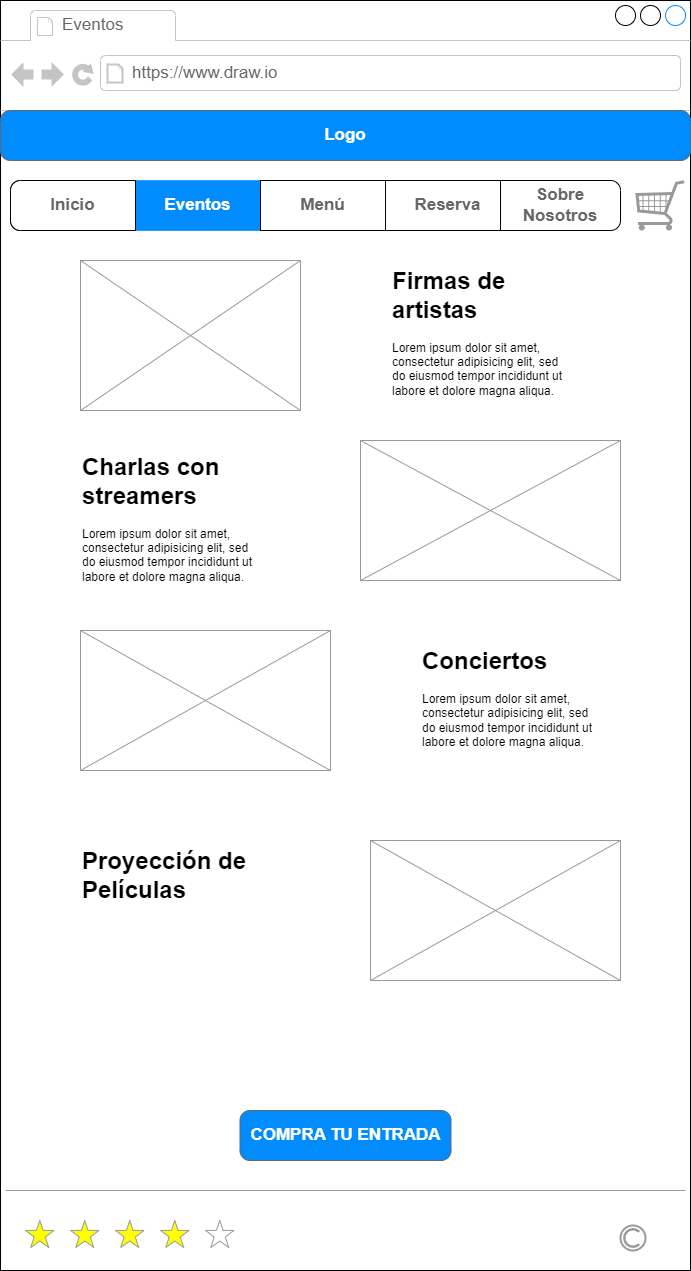

The diagram above was exported from draw.io. Its source (the exported page's mxGraphModel, read from the mxfile embedded in the PNG):
<mxGraphModel dx="1050" dy="1772" grid="1" gridSize="10" guides="1" tooltips="1" connect="1" arrows="1" fold="1" page="1" pageScale="1" pageWidth="827" pageHeight="1169" math="0" shadow="0">
  <root>
    <mxCell id="0" />
    <mxCell id="1" parent="0" />
    <mxCell id="anM8YtZJOpx08_yZRcJV-1" value="" style="strokeWidth=1;shadow=0;dashed=0;align=center;html=1;shape=mxgraph.mockup.containers.browserWindow;rSize=0;strokeColor=default;strokeColor2=#008cff;strokeColor3=#c4c4c4;mainText=,;recursiveResize=0;" parent="1" vertex="1">
      <mxGeometry x="80" y="-1090" width="690" height="1270" as="geometry" />
    </mxCell>
    <mxCell id="anM8YtZJOpx08_yZRcJV-2" value="Eventos" style="strokeWidth=1;shadow=0;dashed=0;align=center;html=1;shape=mxgraph.mockup.containers.anchor;fontSize=17;fontColor=#666666;align=left;whiteSpace=wrap;" parent="anM8YtZJOpx08_yZRcJV-1" vertex="1">
      <mxGeometry x="60" y="12" width="110" height="26" as="geometry" />
    </mxCell>
    <mxCell id="anM8YtZJOpx08_yZRcJV-3" value="https://www.draw.io" style="strokeWidth=1;shadow=0;dashed=0;align=center;html=1;shape=mxgraph.mockup.containers.anchor;rSize=0;fontSize=17;fontColor=#666666;align=left;" parent="anM8YtZJOpx08_yZRcJV-1" vertex="1">
      <mxGeometry x="130" y="60" width="250" height="26" as="geometry" />
    </mxCell>
    <mxCell id="UODU8tHtcg1G6R61nxPX-10" value="Logo" style="strokeWidth=1;shadow=0;dashed=0;align=center;html=1;shape=mxgraph.mockup.buttons.button;strokeColor=#666666;fontColor=#ffffff;mainText=;buttonStyle=round;fontSize=17;fontStyle=1;fillColor=#008cff;whiteSpace=wrap;" parent="anM8YtZJOpx08_yZRcJV-1" vertex="1">
      <mxGeometry y="110" width="690" height="50" as="geometry" />
    </mxCell>
    <mxCell id="UODU8tHtcg1G6R61nxPX-14" value="&lt;h1 style=&quot;margin-top: 0px;&quot;&gt;Firmas de artistas&lt;/h1&gt;&lt;p&gt;Lorem ipsum dolor sit amet, consectetur adipisicing elit, sed do eiusmod tempor incididunt ut labore et dolore magna aliqua.&lt;/p&gt;" style="text;html=1;whiteSpace=wrap;overflow=hidden;rounded=0;" parent="anM8YtZJOpx08_yZRcJV-1" vertex="1">
      <mxGeometry x="390" y="260" width="180" height="150" as="geometry" />
    </mxCell>
    <mxCell id="UODU8tHtcg1G6R61nxPX-17" value="COMPRA TU ENTRADA" style="strokeWidth=1;shadow=0;dashed=0;align=center;html=1;shape=mxgraph.mockup.buttons.button;strokeColor=#666666;fontColor=#ffffff;mainText=;buttonStyle=round;fontSize=17;fontStyle=1;fillColor=#008cff;whiteSpace=wrap;" parent="anM8YtZJOpx08_yZRcJV-1" vertex="1">
      <mxGeometry x="239.5" y="1110" width="211" height="50" as="geometry" />
    </mxCell>
    <mxCell id="UODU8tHtcg1G6R61nxPX-18" value="" style="verticalLabelPosition=bottom;shadow=0;dashed=0;align=center;html=1;verticalAlign=top;strokeWidth=1;shape=mxgraph.mockup.graphics.simpleIcon;strokeColor=#999999;" parent="anM8YtZJOpx08_yZRcJV-1" vertex="1">
      <mxGeometry x="80" y="630" width="250" height="140" as="geometry" />
    </mxCell>
    <mxCell id="UODU8tHtcg1G6R61nxPX-19" value="" style="verticalLabelPosition=bottom;shadow=0;dashed=0;align=center;html=1;verticalAlign=top;strokeWidth=1;shape=mxgraph.mockup.graphics.simpleIcon;strokeColor=#999999;" parent="anM8YtZJOpx08_yZRcJV-1" vertex="1">
      <mxGeometry x="360" y="440" width="260" height="140" as="geometry" />
    </mxCell>
    <mxCell id="UODU8tHtcg1G6R61nxPX-20" value="" style="verticalLabelPosition=bottom;shadow=0;dashed=0;align=center;html=1;verticalAlign=top;strokeWidth=1;shape=mxgraph.mockup.graphics.simpleIcon;strokeColor=#999999;" parent="anM8YtZJOpx08_yZRcJV-1" vertex="1">
      <mxGeometry x="80" y="260" width="220" height="150" as="geometry" />
    </mxCell>
    <mxCell id="UODU8tHtcg1G6R61nxPX-21" value="&lt;h1 style=&quot;margin-top: 0px;&quot;&gt;&lt;span style=&quot;background-color: initial;&quot;&gt;Charlas con streamers&lt;/span&gt;&lt;/h1&gt;&lt;p&gt;Lorem ipsum dolor sit amet, consectetur adipisicing elit, sed do eiusmod tempor incididunt ut labore et dolore magna aliqua.&lt;/p&gt;" style="text;html=1;whiteSpace=wrap;overflow=hidden;rounded=0;" parent="anM8YtZJOpx08_yZRcJV-1" vertex="1">
      <mxGeometry x="80" y="446" width="180" height="144" as="geometry" />
    </mxCell>
    <mxCell id="UODU8tHtcg1G6R61nxPX-23" value="&lt;h1 style=&quot;margin-top: 0px;&quot;&gt;&lt;span style=&quot;background-color: initial;&quot;&gt;Conciertos&lt;/span&gt;&lt;/h1&gt;&lt;p&gt;Lorem ipsum dolor sit amet, consectetur adipisicing elit, sed do eiusmod tempor incididunt ut labore et dolore magna aliqua.&lt;/p&gt;" style="text;html=1;whiteSpace=wrap;overflow=hidden;rounded=0;" parent="anM8YtZJOpx08_yZRcJV-1" vertex="1">
      <mxGeometry x="420" y="640" width="180" height="120" as="geometry" />
    </mxCell>
    <mxCell id="htXD1PCHyRHp3A30L_6r-1" value="" style="verticalLabelPosition=bottom;shadow=0;dashed=0;align=center;html=1;verticalAlign=top;strokeWidth=1;shape=mxgraph.mockup.misc.rating;strokeColor=#999999;fillColor=#ffff00;emptyFillColor=#ffffff;grade=4;ratingScale=5;ratingStyle=star;" parent="anM8YtZJOpx08_yZRcJV-1" vertex="1">
      <mxGeometry x="25" y="1220" width="225" height="30" as="geometry" />
    </mxCell>
    <mxCell id="htXD1PCHyRHp3A30L_6r-2" value="" style="verticalLabelPosition=bottom;shadow=0;dashed=0;align=center;html=1;verticalAlign=top;strokeWidth=1;shape=mxgraph.mockup.markup.line;strokeColor=#999999;" parent="anM8YtZJOpx08_yZRcJV-1" vertex="1">
      <mxGeometry x="5" y="1180" width="680" height="20" as="geometry" />
    </mxCell>
    <mxCell id="htXD1PCHyRHp3A30L_6r-3" value="" style="strokeColor=#999999;verticalLabelPosition=bottom;shadow=0;dashed=0;verticalAlign=top;strokeWidth=2;html=1;shape=mxgraph.mockup.misc.copyrightIcon;" parent="anM8YtZJOpx08_yZRcJV-1" vertex="1">
      <mxGeometry x="620" y="1225" width="25" height="25" as="geometry" />
    </mxCell>
    <mxCell id="htXD1PCHyRHp3A30L_6r-4" value="" style="verticalLabelPosition=bottom;shadow=0;dashed=0;align=center;html=1;verticalAlign=top;strokeWidth=1;shape=mxgraph.mockup.misc.shoppingCart;strokeColor=#999999;" parent="anM8YtZJOpx08_yZRcJV-1" vertex="1">
      <mxGeometry x="635" y="180" width="50" height="50" as="geometry" />
    </mxCell>
    <mxCell id="w6RMvDUuNY76EdSthg01-1" value="&lt;h1 style=&quot;margin-top: 0px;&quot;&gt;&lt;span style=&quot;background-color: initial;&quot;&gt;Proyección de Películas&lt;/span&gt;&lt;/h1&gt;&lt;h1 style=&quot;margin-top: 0px;&quot;&gt;&lt;br&gt;&lt;/h1&gt;" style="text;html=1;whiteSpace=wrap;overflow=hidden;rounded=0;" parent="anM8YtZJOpx08_yZRcJV-1" vertex="1">
      <mxGeometry x="80" y="840" width="180" height="120" as="geometry" />
    </mxCell>
    <mxCell id="w6RMvDUuNY76EdSthg01-2" value="" style="verticalLabelPosition=bottom;shadow=0;dashed=0;align=center;html=1;verticalAlign=top;strokeWidth=1;shape=mxgraph.mockup.graphics.simpleIcon;strokeColor=#999999;" parent="anM8YtZJOpx08_yZRcJV-1" vertex="1">
      <mxGeometry x="370" y="840" width="250" height="140" as="geometry" />
    </mxCell>
    <mxCell id="GC9pT7bymm-GZrUEc6Gc-1" value="" style="strokeWidth=1;shadow=0;dashed=0;align=center;html=1;shape=mxgraph.mockup.rrect;rSize=10;fillColor=#ffffff;strokeColor=#030303;" parent="anM8YtZJOpx08_yZRcJV-1" vertex="1">
      <mxGeometry x="10" y="180" width="500" height="50" as="geometry" />
    </mxCell>
    <mxCell id="GC9pT7bymm-GZrUEc6Gc-2" value="&lt;span style=&quot;color: rgb(255, 255, 255);&quot;&gt;Eventos&lt;/span&gt;" style="strokeColor=#3399FF;fillColor=#008CFF;gradientColor=inherit;strokeWidth=1;shadow=0;dashed=0;align=center;html=1;shape=mxgraph.mockup.rrect;rSize=0;fontSize=17;fontColor=#666666;fontStyle=1;resizeHeight=1;whiteSpace=wrap;" parent="GC9pT7bymm-GZrUEc6Gc-1" vertex="1">
      <mxGeometry width="125" height="50" relative="1" as="geometry">
        <mxPoint x="125" as="offset" />
      </mxGeometry>
    </mxCell>
    <mxCell id="GC9pT7bymm-GZrUEc6Gc-3" value="Menú" style="strokeColor=inherit;fillColor=inherit;gradientColor=inherit;strokeWidth=1;shadow=0;dashed=0;align=center;html=1;shape=mxgraph.mockup.rrect;rSize=0;fontSize=17;fontColor=#666666;fontStyle=1;resizeHeight=1;whiteSpace=wrap;" parent="GC9pT7bymm-GZrUEc6Gc-1" vertex="1">
      <mxGeometry width="125" height="50" relative="1" as="geometry">
        <mxPoint x="250" as="offset" />
      </mxGeometry>
    </mxCell>
    <mxCell id="GC9pT7bymm-GZrUEc6Gc-4" value="Reserva" style="strokeColor=inherit;fillColor=inherit;gradientColor=inherit;strokeWidth=1;shadow=0;dashed=0;align=center;html=1;shape=mxgraph.mockup.rightButton;rSize=10;fontSize=17;fontColor=#666666;fontStyle=1;resizeHeight=1;whiteSpace=wrap;" parent="GC9pT7bymm-GZrUEc6Gc-1" vertex="1">
      <mxGeometry x="1" width="125" height="50" relative="1" as="geometry">
        <mxPoint x="-125" as="offset" />
      </mxGeometry>
    </mxCell>
    <mxCell id="eMvve_i45ju6hB0NagIt-1" value="&lt;span style=&quot;color: rgb(102, 102, 102);&quot;&gt;Inicio&lt;/span&gt;" style="strokeWidth=1;shadow=0;dashed=0;align=center;html=1;shape=mxgraph.mockup.leftButton;rSize=10;fontSize=17;fontColor=#ffffff;fontStyle=1;fillColor=#FFFFFF;strokeColor=#000000;resizeHeight=1;whiteSpace=wrap;" parent="anM8YtZJOpx08_yZRcJV-1" vertex="1">
      <mxGeometry x="10" y="180" width="125" height="50" as="geometry" />
    </mxCell>
    <mxCell id="Kwnd56XjGm9nEQEn9KAu-1" value="&lt;font&gt;Sobre Nosotros&lt;/font&gt;" style="strokeColor=default;fillColor=default;strokeWidth=1;shadow=0;dashed=0;align=center;html=1;shape=mxgraph.mockup.rightButton;rSize=10;fontSize=17;fontStyle=1;resizeHeight=1;whiteSpace=wrap;fontColor=#666666;" parent="anM8YtZJOpx08_yZRcJV-1" vertex="1">
      <mxGeometry x="500" y="180" width="120" height="50" as="geometry" />
    </mxCell>
  </root>
</mxGraphModel>